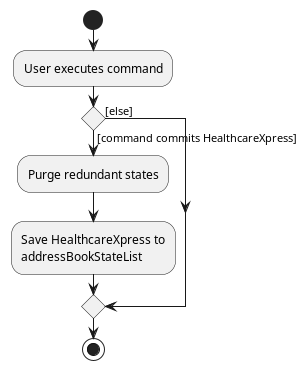

The diagram above was rendered by PlantUML. Its source (embedded in the PNG):
@startuml
start
:User executes command;

'Since the beta syntax does not support placing the condition outside the
'diamond we place it as the true branch instead.

if () then ([command commits HealthcareXpress])
    :Purge redundant states;
    :Save HealthcareXpress to
    addressBookStateList;
else ([else])
endif
stop
@enduml